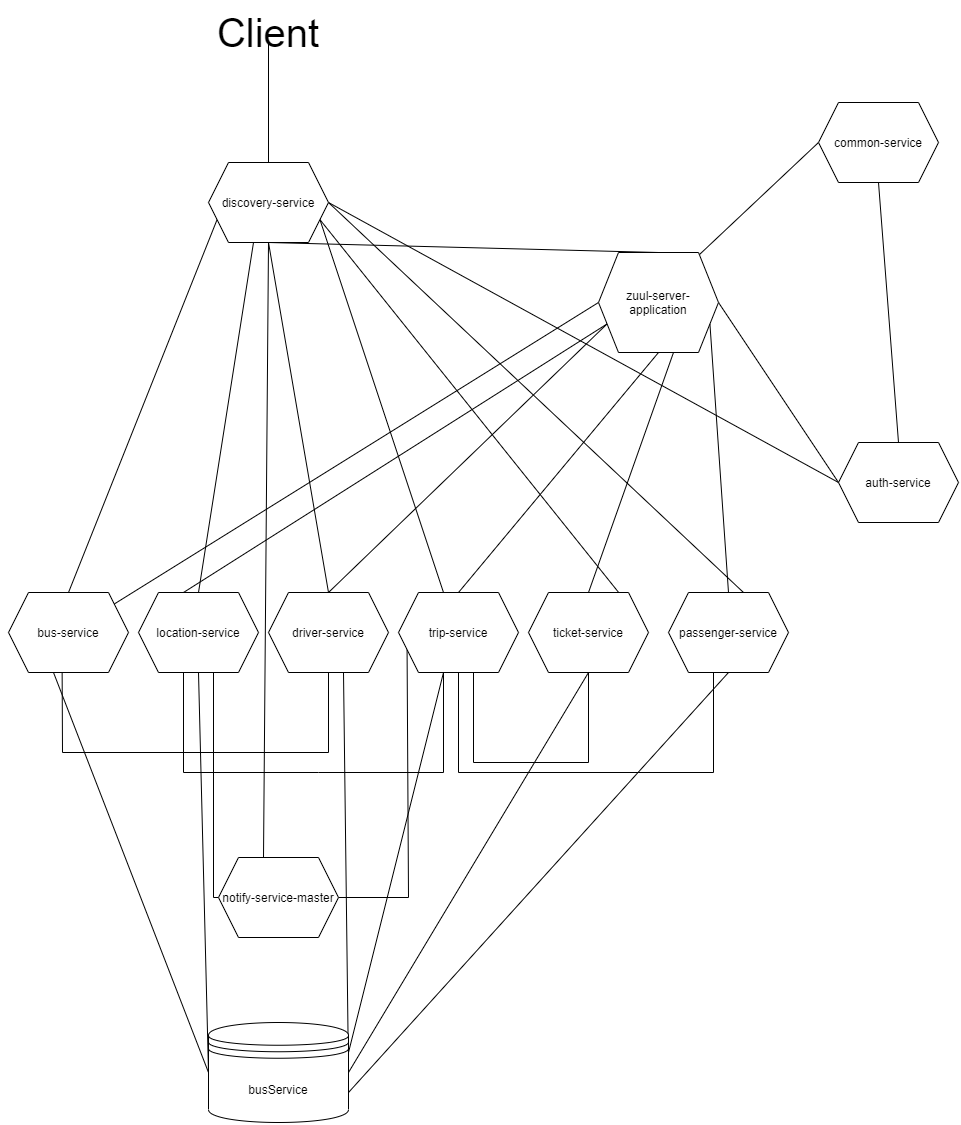

The diagram above was exported from draw.io. Its source (the exported page's mxGraphModel, read from the mxfile embedded in the PNG):
<mxGraphModel dx="2130" dy="1919" grid="1" gridSize="10" guides="1" tooltips="1" connect="1" arrows="1" fold="1" page="1" pageScale="1" pageWidth="827" pageHeight="1169" math="0" shadow="0">
  <root>
    <mxCell id="0" />
    <mxCell id="1" parent="0" />
    <mxCell id="V6KJeyy-ahfOI3e9UQV4-4" style="rounded=0;orthogonalLoop=1;jettySize=auto;html=1;exitX=1;exitY=0.5;exitDx=0;exitDy=0;endArrow=none;endFill=0;entryX=0;entryY=0.5;entryDx=0;entryDy=0;" edge="1" parent="1" source="V6KJeyy-ahfOI3e9UQV4-1" target="V6KJeyy-ahfOI3e9UQV4-2">
      <mxGeometry relative="1" as="geometry">
        <mxPoint x="310" y="80" as="targetPoint" />
      </mxGeometry>
    </mxCell>
    <mxCell id="V6KJeyy-ahfOI3e9UQV4-5" style="rounded=0;orthogonalLoop=1;jettySize=auto;html=1;exitX=0.842;exitY=0.02;exitDx=0;exitDy=0;entryX=0;entryY=0.5;entryDx=0;entryDy=0;endArrow=none;endFill=0;exitPerimeter=0;" edge="1" parent="1" source="V6KJeyy-ahfOI3e9UQV4-1" target="V6KJeyy-ahfOI3e9UQV4-17">
      <mxGeometry relative="1" as="geometry">
        <mxPoint x="340" y="160" as="targetPoint" />
      </mxGeometry>
    </mxCell>
    <mxCell id="V6KJeyy-ahfOI3e9UQV4-8" style="edgeStyle=none;rounded=0;orthogonalLoop=1;jettySize=auto;html=1;exitX=0;exitY=0.5;exitDx=0;exitDy=0;endArrow=none;endFill=0;" edge="1" parent="1" source="V6KJeyy-ahfOI3e9UQV4-1" target="V6KJeyy-ahfOI3e9UQV4-9">
      <mxGeometry relative="1" as="geometry">
        <mxPoint x="240" y="380" as="targetPoint" />
      </mxGeometry>
    </mxCell>
    <mxCell id="V6KJeyy-ahfOI3e9UQV4-20" style="edgeStyle=none;rounded=0;orthogonalLoop=1;jettySize=auto;html=1;exitX=0;exitY=0.75;exitDx=0;exitDy=0;entryX=0.375;entryY=0;entryDx=0;entryDy=0;endArrow=none;endFill=0;" edge="1" parent="1" source="V6KJeyy-ahfOI3e9UQV4-1" target="V6KJeyy-ahfOI3e9UQV4-11">
      <mxGeometry relative="1" as="geometry" />
    </mxCell>
    <mxCell id="V6KJeyy-ahfOI3e9UQV4-1" value="zuul-server-application" style="shape=hexagon;perimeter=hexagonPerimeter2;whiteSpace=wrap;html=1;fixedSize=1;" vertex="1" parent="1">
      <mxGeometry x="330" y="-60" width="120" height="100" as="geometry" />
    </mxCell>
    <mxCell id="V6KJeyy-ahfOI3e9UQV4-6" style="rounded=0;orthogonalLoop=1;jettySize=auto;html=1;exitX=0.5;exitY=1;exitDx=0;exitDy=0;entryX=0.5;entryY=0;entryDx=0;entryDy=0;endArrow=none;endFill=0;" edge="1" parent="1" source="V6KJeyy-ahfOI3e9UQV4-17" target="V6KJeyy-ahfOI3e9UQV4-2">
      <mxGeometry relative="1" as="geometry">
        <mxPoint x="400" y="120" as="targetPoint" />
      </mxGeometry>
    </mxCell>
    <mxCell id="V6KJeyy-ahfOI3e9UQV4-2" value="auth-service" style="shape=hexagon;perimeter=hexagonPerimeter2;whiteSpace=wrap;html=1;fixedSize=1;" vertex="1" parent="1">
      <mxGeometry x="570" y="130" width="120" height="80" as="geometry" />
    </mxCell>
    <mxCell id="V6KJeyy-ahfOI3e9UQV4-45" style="edgeStyle=none;rounded=0;orthogonalLoop=1;jettySize=auto;html=1;exitX=0.375;exitY=1;exitDx=0;exitDy=0;entryX=0;entryY=0.5;entryDx=0;entryDy=0;endArrow=none;endFill=0;" edge="1" parent="1" source="V6KJeyy-ahfOI3e9UQV4-9" target="V6KJeyy-ahfOI3e9UQV4-44">
      <mxGeometry relative="1" as="geometry" />
    </mxCell>
    <mxCell id="V6KJeyy-ahfOI3e9UQV4-9" value="bus-service" style="shape=hexagon;perimeter=hexagonPerimeter2;whiteSpace=wrap;html=1;fixedSize=1;" vertex="1" parent="1">
      <mxGeometry x="-260" y="280" width="120" height="80" as="geometry" />
    </mxCell>
    <mxCell id="V6KJeyy-ahfOI3e9UQV4-21" style="edgeStyle=none;rounded=0;orthogonalLoop=1;jettySize=auto;html=1;exitX=0.5;exitY=0;exitDx=0;exitDy=0;endArrow=none;endFill=0;entryX=0;entryY=0.75;entryDx=0;entryDy=0;" edge="1" parent="1" source="V6KJeyy-ahfOI3e9UQV4-10" target="V6KJeyy-ahfOI3e9UQV4-1">
      <mxGeometry relative="1" as="geometry">
        <mxPoint x="135" y="120" as="targetPoint" />
      </mxGeometry>
    </mxCell>
    <mxCell id="V6KJeyy-ahfOI3e9UQV4-35" style="edgeStyle=none;rounded=0;orthogonalLoop=1;jettySize=auto;html=1;exitX=0.5;exitY=1;exitDx=0;exitDy=0;entryX=0.447;entryY=1;entryDx=0;entryDy=0;entryPerimeter=0;endArrow=none;endFill=0;" edge="1" parent="1" source="V6KJeyy-ahfOI3e9UQV4-10" target="V6KJeyy-ahfOI3e9UQV4-9">
      <mxGeometry relative="1" as="geometry">
        <Array as="points">
          <mxPoint x="60" y="440" />
          <mxPoint x="-206" y="440" />
        </Array>
      </mxGeometry>
    </mxCell>
    <mxCell id="V6KJeyy-ahfOI3e9UQV4-47" style="edgeStyle=none;rounded=0;orthogonalLoop=1;jettySize=auto;html=1;exitX=0.625;exitY=1;exitDx=0;exitDy=0;entryX=1;entryY=0.5;entryDx=0;entryDy=0;endArrow=none;endFill=0;" edge="1" parent="1" source="V6KJeyy-ahfOI3e9UQV4-10" target="V6KJeyy-ahfOI3e9UQV4-44">
      <mxGeometry relative="1" as="geometry" />
    </mxCell>
    <mxCell id="V6KJeyy-ahfOI3e9UQV4-10" value="driver-service" style="shape=hexagon;perimeter=hexagonPerimeter2;whiteSpace=wrap;html=1;fixedSize=1;" vertex="1" parent="1">
      <mxGeometry y="280" width="120" height="80" as="geometry" />
    </mxCell>
    <mxCell id="V6KJeyy-ahfOI3e9UQV4-34" style="edgeStyle=none;rounded=0;orthogonalLoop=1;jettySize=auto;html=1;exitX=0.375;exitY=1;exitDx=0;exitDy=0;entryX=0.375;entryY=1;entryDx=0;entryDy=0;endArrow=none;endFill=0;" edge="1" parent="1" source="V6KJeyy-ahfOI3e9UQV4-11" target="V6KJeyy-ahfOI3e9UQV4-15">
      <mxGeometry relative="1" as="geometry">
        <Array as="points">
          <mxPoint x="-85" y="460" />
          <mxPoint x="50" y="460" />
          <mxPoint x="175" y="460" />
        </Array>
      </mxGeometry>
    </mxCell>
    <mxCell id="V6KJeyy-ahfOI3e9UQV4-38" style="edgeStyle=none;rounded=0;orthogonalLoop=1;jettySize=auto;html=1;exitX=0.625;exitY=1;exitDx=0;exitDy=0;entryX=0;entryY=0.5;entryDx=0;entryDy=0;endArrow=none;endFill=0;" edge="1" parent="1" source="V6KJeyy-ahfOI3e9UQV4-11" target="V6KJeyy-ahfOI3e9UQV4-12">
      <mxGeometry relative="1" as="geometry">
        <Array as="points">
          <mxPoint x="-55" y="585" />
        </Array>
      </mxGeometry>
    </mxCell>
    <mxCell id="V6KJeyy-ahfOI3e9UQV4-46" style="edgeStyle=none;rounded=0;orthogonalLoop=1;jettySize=auto;html=1;exitX=0.5;exitY=1;exitDx=0;exitDy=0;entryX=0;entryY=0.5;entryDx=0;entryDy=0;endArrow=none;endFill=0;" edge="1" parent="1" source="V6KJeyy-ahfOI3e9UQV4-11" target="V6KJeyy-ahfOI3e9UQV4-44">
      <mxGeometry relative="1" as="geometry" />
    </mxCell>
    <mxCell id="V6KJeyy-ahfOI3e9UQV4-11" value="location-service" style="shape=hexagon;perimeter=hexagonPerimeter2;whiteSpace=wrap;html=1;fixedSize=1;" vertex="1" parent="1">
      <mxGeometry x="-130" y="280" width="120" height="80" as="geometry" />
    </mxCell>
    <mxCell id="V6KJeyy-ahfOI3e9UQV4-39" style="edgeStyle=none;rounded=0;orthogonalLoop=1;jettySize=auto;html=1;exitX=1;exitY=0.5;exitDx=0;exitDy=0;entryX=0;entryY=0.75;entryDx=0;entryDy=0;endArrow=none;endFill=0;" edge="1" parent="1" source="V6KJeyy-ahfOI3e9UQV4-12" target="V6KJeyy-ahfOI3e9UQV4-15">
      <mxGeometry relative="1" as="geometry">
        <Array as="points">
          <mxPoint x="140" y="585" />
        </Array>
      </mxGeometry>
    </mxCell>
    <mxCell id="V6KJeyy-ahfOI3e9UQV4-12" value="notify-service-master" style="shape=hexagon;perimeter=hexagonPerimeter2;whiteSpace=wrap;html=1;fixedSize=1;" vertex="1" parent="1">
      <mxGeometry x="-50" y="545" width="120" height="80" as="geometry" />
    </mxCell>
    <mxCell id="V6KJeyy-ahfOI3e9UQV4-26" style="edgeStyle=none;rounded=0;orthogonalLoop=1;jettySize=auto;html=1;exitX=1;exitY=0.5;exitDx=0;exitDy=0;entryX=0;entryY=0.5;entryDx=0;entryDy=0;endArrow=none;endFill=0;" edge="1" parent="1" source="V6KJeyy-ahfOI3e9UQV4-13" target="V6KJeyy-ahfOI3e9UQV4-2">
      <mxGeometry relative="1" as="geometry" />
    </mxCell>
    <mxCell id="V6KJeyy-ahfOI3e9UQV4-27" style="edgeStyle=none;rounded=0;orthogonalLoop=1;jettySize=auto;html=1;exitX=0.5;exitY=1;exitDx=0;exitDy=0;entryX=0.5;entryY=0;entryDx=0;entryDy=0;endArrow=none;endFill=0;" edge="1" parent="1" source="V6KJeyy-ahfOI3e9UQV4-13" target="V6KJeyy-ahfOI3e9UQV4-1">
      <mxGeometry relative="1" as="geometry" />
    </mxCell>
    <mxCell id="V6KJeyy-ahfOI3e9UQV4-28" style="edgeStyle=none;rounded=0;orthogonalLoop=1;jettySize=auto;html=1;exitX=0.375;exitY=1;exitDx=0;exitDy=0;entryX=0.5;entryY=0;entryDx=0;entryDy=0;endArrow=none;endFill=0;" edge="1" parent="1" source="V6KJeyy-ahfOI3e9UQV4-13" target="V6KJeyy-ahfOI3e9UQV4-11">
      <mxGeometry relative="1" as="geometry" />
    </mxCell>
    <mxCell id="V6KJeyy-ahfOI3e9UQV4-29" style="edgeStyle=none;rounded=0;orthogonalLoop=1;jettySize=auto;html=1;exitX=0.5;exitY=1;exitDx=0;exitDy=0;entryX=0.5;entryY=0;entryDx=0;entryDy=0;endArrow=none;endFill=0;" edge="1" parent="1" source="V6KJeyy-ahfOI3e9UQV4-13" target="V6KJeyy-ahfOI3e9UQV4-10">
      <mxGeometry relative="1" as="geometry" />
    </mxCell>
    <mxCell id="V6KJeyy-ahfOI3e9UQV4-30" style="edgeStyle=none;rounded=0;orthogonalLoop=1;jettySize=auto;html=1;exitX=0;exitY=0.75;exitDx=0;exitDy=0;entryX=0.5;entryY=0;entryDx=0;entryDy=0;endArrow=none;endFill=0;" edge="1" parent="1" source="V6KJeyy-ahfOI3e9UQV4-13" target="V6KJeyy-ahfOI3e9UQV4-9">
      <mxGeometry relative="1" as="geometry" />
    </mxCell>
    <mxCell id="V6KJeyy-ahfOI3e9UQV4-31" style="edgeStyle=none;rounded=0;orthogonalLoop=1;jettySize=auto;html=1;exitX=1;exitY=0.75;exitDx=0;exitDy=0;entryX=0.375;entryY=0;entryDx=0;entryDy=0;endArrow=none;endFill=0;" edge="1" parent="1" source="V6KJeyy-ahfOI3e9UQV4-13" target="V6KJeyy-ahfOI3e9UQV4-15">
      <mxGeometry relative="1" as="geometry" />
    </mxCell>
    <mxCell id="V6KJeyy-ahfOI3e9UQV4-32" style="edgeStyle=none;rounded=0;orthogonalLoop=1;jettySize=auto;html=1;exitX=1;exitY=0.75;exitDx=0;exitDy=0;entryX=0.769;entryY=0.033;entryDx=0;entryDy=0;entryPerimeter=0;endArrow=none;endFill=0;" edge="1" parent="1" source="V6KJeyy-ahfOI3e9UQV4-13" target="V6KJeyy-ahfOI3e9UQV4-14">
      <mxGeometry relative="1" as="geometry" />
    </mxCell>
    <mxCell id="V6KJeyy-ahfOI3e9UQV4-33" style="edgeStyle=none;rounded=0;orthogonalLoop=1;jettySize=auto;html=1;exitX=1;exitY=0.5;exitDx=0;exitDy=0;entryX=0.625;entryY=0;entryDx=0;entryDy=0;endArrow=none;endFill=0;" edge="1" parent="1" source="V6KJeyy-ahfOI3e9UQV4-13" target="V6KJeyy-ahfOI3e9UQV4-16">
      <mxGeometry relative="1" as="geometry" />
    </mxCell>
    <mxCell id="V6KJeyy-ahfOI3e9UQV4-40" style="edgeStyle=none;rounded=0;orthogonalLoop=1;jettySize=auto;html=1;exitX=0.5;exitY=1;exitDx=0;exitDy=0;entryX=0.375;entryY=0;entryDx=0;entryDy=0;endArrow=none;endFill=0;" edge="1" parent="1" source="V6KJeyy-ahfOI3e9UQV4-13" target="V6KJeyy-ahfOI3e9UQV4-12">
      <mxGeometry relative="1" as="geometry" />
    </mxCell>
    <mxCell id="V6KJeyy-ahfOI3e9UQV4-13" value="&lt;font style=&quot;font-size: 12px&quot;&gt;discovery-service&lt;/font&gt;" style="shape=hexagon;perimeter=hexagonPerimeter2;whiteSpace=wrap;html=1;fixedSize=1;" vertex="1" parent="1">
      <mxGeometry x="-60" y="-150" width="120" height="80" as="geometry" />
    </mxCell>
    <mxCell id="V6KJeyy-ahfOI3e9UQV4-23" style="edgeStyle=none;rounded=0;orthogonalLoop=1;jettySize=auto;html=1;exitX=0.5;exitY=0;exitDx=0;exitDy=0;entryX=0.625;entryY=1;entryDx=0;entryDy=0;endArrow=none;endFill=0;" edge="1" parent="1" source="V6KJeyy-ahfOI3e9UQV4-14" target="V6KJeyy-ahfOI3e9UQV4-1">
      <mxGeometry relative="1" as="geometry" />
    </mxCell>
    <mxCell id="V6KJeyy-ahfOI3e9UQV4-37" style="edgeStyle=none;rounded=0;orthogonalLoop=1;jettySize=auto;html=1;exitX=0.5;exitY=1;exitDx=0;exitDy=0;entryX=0.625;entryY=1;entryDx=0;entryDy=0;endArrow=none;endFill=0;" edge="1" parent="1" source="V6KJeyy-ahfOI3e9UQV4-14" target="V6KJeyy-ahfOI3e9UQV4-15">
      <mxGeometry relative="1" as="geometry">
        <Array as="points">
          <mxPoint x="320" y="450" />
          <mxPoint x="205" y="450" />
        </Array>
      </mxGeometry>
    </mxCell>
    <mxCell id="V6KJeyy-ahfOI3e9UQV4-49" style="edgeStyle=none;rounded=0;orthogonalLoop=1;jettySize=auto;html=1;exitX=0.5;exitY=1;exitDx=0;exitDy=0;entryX=1;entryY=0.5;entryDx=0;entryDy=0;endArrow=none;endFill=0;" edge="1" parent="1" source="V6KJeyy-ahfOI3e9UQV4-14" target="V6KJeyy-ahfOI3e9UQV4-44">
      <mxGeometry relative="1" as="geometry" />
    </mxCell>
    <mxCell id="V6KJeyy-ahfOI3e9UQV4-14" value="ticket-service" style="shape=hexagon;perimeter=hexagonPerimeter2;whiteSpace=wrap;html=1;fixedSize=1;" vertex="1" parent="1">
      <mxGeometry x="260" y="280" width="120" height="80" as="geometry" />
    </mxCell>
    <mxCell id="V6KJeyy-ahfOI3e9UQV4-22" style="edgeStyle=none;rounded=0;orthogonalLoop=1;jettySize=auto;html=1;exitX=0.5;exitY=0;exitDx=0;exitDy=0;entryX=0.5;entryY=1;entryDx=0;entryDy=0;endArrow=none;endFill=0;" edge="1" parent="1" source="V6KJeyy-ahfOI3e9UQV4-15" target="V6KJeyy-ahfOI3e9UQV4-1">
      <mxGeometry relative="1" as="geometry" />
    </mxCell>
    <mxCell id="V6KJeyy-ahfOI3e9UQV4-36" style="edgeStyle=none;rounded=0;orthogonalLoop=1;jettySize=auto;html=1;exitX=0.5;exitY=1;exitDx=0;exitDy=0;endArrow=none;endFill=0;entryX=0.375;entryY=1;entryDx=0;entryDy=0;" edge="1" parent="1" source="V6KJeyy-ahfOI3e9UQV4-15" target="V6KJeyy-ahfOI3e9UQV4-16">
      <mxGeometry relative="1" as="geometry">
        <mxPoint x="190" y="450" as="targetPoint" />
        <Array as="points">
          <mxPoint x="190" y="460" />
          <mxPoint x="445" y="460" />
        </Array>
      </mxGeometry>
    </mxCell>
    <mxCell id="V6KJeyy-ahfOI3e9UQV4-48" style="edgeStyle=none;rounded=0;orthogonalLoop=1;jettySize=auto;html=1;exitX=0.375;exitY=1;exitDx=0;exitDy=0;entryX=1;entryY=0.3;entryDx=0;entryDy=0;endArrow=none;endFill=0;" edge="1" parent="1" source="V6KJeyy-ahfOI3e9UQV4-15" target="V6KJeyy-ahfOI3e9UQV4-44">
      <mxGeometry relative="1" as="geometry" />
    </mxCell>
    <mxCell id="V6KJeyy-ahfOI3e9UQV4-15" value="trip-service" style="shape=hexagon;perimeter=hexagonPerimeter2;whiteSpace=wrap;html=1;fixedSize=1;" vertex="1" parent="1">
      <mxGeometry x="130" y="280" width="120" height="80" as="geometry" />
    </mxCell>
    <mxCell id="V6KJeyy-ahfOI3e9UQV4-24" style="edgeStyle=none;rounded=0;orthogonalLoop=1;jettySize=auto;html=1;exitX=0.5;exitY=0;exitDx=0;exitDy=0;entryX=1;entryY=0.75;entryDx=0;entryDy=0;endArrow=none;endFill=0;" edge="1" parent="1" source="V6KJeyy-ahfOI3e9UQV4-16" target="V6KJeyy-ahfOI3e9UQV4-1">
      <mxGeometry relative="1" as="geometry" />
    </mxCell>
    <mxCell id="V6KJeyy-ahfOI3e9UQV4-50" style="edgeStyle=none;rounded=0;orthogonalLoop=1;jettySize=auto;html=1;exitX=0.5;exitY=1;exitDx=0;exitDy=0;entryX=1;entryY=0.7;entryDx=0;entryDy=0;endArrow=none;endFill=0;" edge="1" parent="1" source="V6KJeyy-ahfOI3e9UQV4-16" target="V6KJeyy-ahfOI3e9UQV4-44">
      <mxGeometry relative="1" as="geometry" />
    </mxCell>
    <mxCell id="V6KJeyy-ahfOI3e9UQV4-16" value="passenger-service" style="shape=hexagon;perimeter=hexagonPerimeter2;whiteSpace=wrap;html=1;fixedSize=1;" vertex="1" parent="1">
      <mxGeometry x="400" y="280" width="120" height="80" as="geometry" />
    </mxCell>
    <mxCell id="V6KJeyy-ahfOI3e9UQV4-17" value="common-service" style="shape=hexagon;perimeter=hexagonPerimeter2;whiteSpace=wrap;html=1;fixedSize=1;" vertex="1" parent="1">
      <mxGeometry x="550" y="-210" width="120" height="80" as="geometry" />
    </mxCell>
    <mxCell id="V6KJeyy-ahfOI3e9UQV4-42" style="edgeStyle=none;rounded=0;orthogonalLoop=1;jettySize=auto;html=1;exitX=0.5;exitY=1;exitDx=0;exitDy=0;entryX=0.5;entryY=0;entryDx=0;entryDy=0;endArrow=none;endFill=0;" edge="1" parent="1" source="V6KJeyy-ahfOI3e9UQV4-41" target="V6KJeyy-ahfOI3e9UQV4-13">
      <mxGeometry relative="1" as="geometry" />
    </mxCell>
    <mxCell id="V6KJeyy-ahfOI3e9UQV4-41" value="&lt;font style=&quot;font-size: 40px&quot;&gt;Client&lt;/font&gt;" style="text;html=1;strokeColor=none;fillColor=none;align=center;verticalAlign=middle;whiteSpace=wrap;rounded=0;" vertex="1" parent="1">
      <mxGeometry x="-20" y="-290" width="40" height="20" as="geometry" />
    </mxCell>
    <mxCell id="V6KJeyy-ahfOI3e9UQV4-44" value="busService" style="shape=datastore;whiteSpace=wrap;html=1;" vertex="1" parent="1">
      <mxGeometry x="-60" y="710" width="140" height="100" as="geometry" />
    </mxCell>
  </root>
</mxGraphModel>